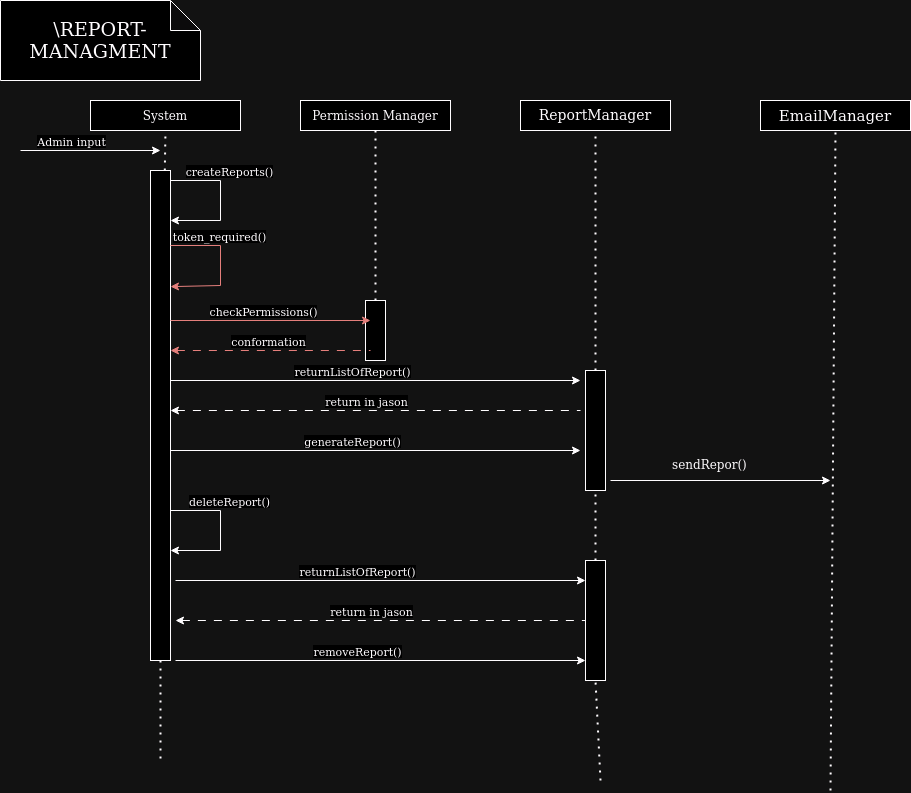

The diagram above was exported from draw.io. Its source (the exported page's mxGraphModel, read from the mxfile embedded in the PNG):
<mxGraphModel dx="1434" dy="748" grid="1" gridSize="10" guides="1" tooltips="1" connect="1" arrows="1" fold="1" page="1" pageScale="1" pageWidth="850" pageHeight="1100" math="0" shadow="0">
  <root>
    <mxCell id="0" />
    <mxCell id="1" parent="0" />
    <mxCell id="Uu2_LYkz_IEdC3YA4C9A-1" value="" style="rounded=0;whiteSpace=wrap;html=1;" parent="1" vertex="1">
      <mxGeometry x="385" y="310" width="20" height="60" as="geometry" />
    </mxCell>
    <mxCell id="Uu2_LYkz_IEdC3YA4C9A-2" value="" style="rounded=0;whiteSpace=wrap;html=1;" parent="1" vertex="1">
      <mxGeometry x="170" y="180" width="20" height="490" as="geometry" />
    </mxCell>
    <mxCell id="Uu2_LYkz_IEdC3YA4C9A-3" value="System" style="rounded=0;whiteSpace=wrap;html=1;" parent="1" vertex="1">
      <mxGeometry x="110" y="110" width="150" height="30" as="geometry" />
    </mxCell>
    <mxCell id="Uu2_LYkz_IEdC3YA4C9A-4" value="" style="endArrow=none;dashed=1;html=1;dashPattern=1 3;strokeWidth=2;rounded=0;entryX=0.5;entryY=1;entryDx=0;entryDy=0;" parent="1" source="Uu2_LYkz_IEdC3YA4C9A-2" target="Uu2_LYkz_IEdC3YA4C9A-3" edge="1">
      <mxGeometry width="50" height="50" relative="1" as="geometry">
        <mxPoint x="185" y="600" as="sourcePoint" />
        <mxPoint x="450" y="280" as="targetPoint" />
      </mxGeometry>
    </mxCell>
    <mxCell id="Uu2_LYkz_IEdC3YA4C9A-5" value="&lt;font style=&quot;font-size: 19px;&quot;&gt;\REPORT-MANAGMENT&lt;br&gt;&lt;/font&gt;" style="shape=note;whiteSpace=wrap;html=1;backgroundOutline=1;darkOpacity=0.05;" parent="1" vertex="1">
      <mxGeometry x="20" y="10" width="200" height="80" as="geometry" />
    </mxCell>
    <mxCell id="Uu2_LYkz_IEdC3YA4C9A-6" value="" style="endArrow=classic;html=1;rounded=0;" parent="1" edge="1">
      <mxGeometry width="50" height="50" relative="1" as="geometry">
        <mxPoint x="40" y="160" as="sourcePoint" />
        <mxPoint x="180" y="160" as="targetPoint" />
      </mxGeometry>
    </mxCell>
    <mxCell id="Uu2_LYkz_IEdC3YA4C9A-7" value="Admin input" style="edgeLabel;html=1;align=center;verticalAlign=middle;resizable=0;points=[];" parent="Uu2_LYkz_IEdC3YA4C9A-6" vertex="1" connectable="0">
      <mxGeometry x="-0.6118" y="-2" relative="1" as="geometry">
        <mxPoint x="23" y="-12" as="offset" />
      </mxGeometry>
    </mxCell>
    <mxCell id="Uu2_LYkz_IEdC3YA4C9A-8" value="" style="endArrow=classic;html=1;rounded=0;" parent="1" edge="1">
      <mxGeometry width="50" height="50" relative="1" as="geometry">
        <mxPoint x="190" y="190" as="sourcePoint" />
        <mxPoint x="190" y="230" as="targetPoint" />
        <Array as="points">
          <mxPoint x="240" y="190" />
          <mxPoint x="240" y="230" />
        </Array>
      </mxGeometry>
    </mxCell>
    <mxCell id="Uu2_LYkz_IEdC3YA4C9A-9" value="createReports()" style="edgeLabel;html=1;align=center;verticalAlign=middle;resizable=0;points=[];" parent="Uu2_LYkz_IEdC3YA4C9A-8" vertex="1" connectable="0">
      <mxGeometry x="-0.6118" y="-2" relative="1" as="geometry">
        <mxPoint x="31" y="-12" as="offset" />
      </mxGeometry>
    </mxCell>
    <mxCell id="Uu2_LYkz_IEdC3YA4C9A-10" value="" style="endArrow=classic;html=1;rounded=0;" parent="1" edge="1">
      <mxGeometry width="50" height="50" relative="1" as="geometry">
        <mxPoint x="190" y="390" as="sourcePoint" />
        <mxPoint x="600" y="390" as="targetPoint" />
      </mxGeometry>
    </mxCell>
    <mxCell id="Uu2_LYkz_IEdC3YA4C9A-11" value="returnListOfReport()" style="edgeLabel;html=1;align=center;verticalAlign=middle;resizable=0;points=[];" parent="Uu2_LYkz_IEdC3YA4C9A-10" vertex="1" connectable="0">
      <mxGeometry x="-0.6118" y="-2" relative="1" as="geometry">
        <mxPoint x="101" y="-12" as="offset" />
      </mxGeometry>
    </mxCell>
    <mxCell id="Uu2_LYkz_IEdC3YA4C9A-12" value="" style="endArrow=none;html=1;rounded=0;dashed=1;dashPattern=8 8;startArrow=classic;startFill=1;endFill=0;" parent="1" edge="1">
      <mxGeometry width="50" height="50" relative="1" as="geometry">
        <mxPoint x="190" y="420" as="sourcePoint" />
        <mxPoint x="600" y="420" as="targetPoint" />
      </mxGeometry>
    </mxCell>
    <mxCell id="Uu2_LYkz_IEdC3YA4C9A-13" value="return in jason" style="edgeLabel;html=1;align=center;verticalAlign=middle;resizable=0;points=[];" parent="Uu2_LYkz_IEdC3YA4C9A-12" vertex="1" connectable="0">
      <mxGeometry x="0.2972" y="2" relative="1" as="geometry">
        <mxPoint x="-71" y="-8" as="offset" />
      </mxGeometry>
    </mxCell>
    <mxCell id="Uu2_LYkz_IEdC3YA4C9A-15" value="&lt;font style=&quot;font-size: 14px;&quot;&gt;ReportManager&lt;/font&gt;" style="rounded=0;whiteSpace=wrap;html=1;" parent="1" vertex="1">
      <mxGeometry x="540" y="110" width="150" height="30" as="geometry" />
    </mxCell>
    <mxCell id="Uu2_LYkz_IEdC3YA4C9A-16" value="" style="endArrow=none;dashed=1;html=1;dashPattern=1 3;strokeWidth=2;rounded=0;entryX=0.5;entryY=1;entryDx=0;entryDy=0;" parent="1" source="Uu2_LYkz_IEdC3YA4C9A-18" target="Uu2_LYkz_IEdC3YA4C9A-15" edge="1">
      <mxGeometry width="50" height="50" relative="1" as="geometry">
        <mxPoint x="615" y="650" as="sourcePoint" />
        <mxPoint x="610" y="250" as="targetPoint" />
      </mxGeometry>
    </mxCell>
    <mxCell id="Uu2_LYkz_IEdC3YA4C9A-17" value="" style="endArrow=none;dashed=1;html=1;dashPattern=1 3;strokeWidth=2;rounded=0;entryX=0.5;entryY=1;entryDx=0;entryDy=0;" parent="1" source="Uu2_LYkz_IEdC3YA4C9A-63" target="Uu2_LYkz_IEdC3YA4C9A-18" edge="1">
      <mxGeometry width="50" height="50" relative="1" as="geometry">
        <mxPoint x="620" y="790" as="sourcePoint" />
        <mxPoint x="615" y="140" as="targetPoint" />
      </mxGeometry>
    </mxCell>
    <mxCell id="Uu2_LYkz_IEdC3YA4C9A-18" value="" style="rounded=0;whiteSpace=wrap;html=1;" parent="1" vertex="1">
      <mxGeometry x="605" y="380" width="20" height="120" as="geometry" />
    </mxCell>
    <mxCell id="Uu2_LYkz_IEdC3YA4C9A-19" value="" style="endArrow=classic;html=1;rounded=0;fillColor=#f8cecc;strokeColor=#b85450;entryX=1;entryY=0.237;entryDx=0;entryDy=0;entryPerimeter=0;" parent="1" target="Uu2_LYkz_IEdC3YA4C9A-2" edge="1">
      <mxGeometry width="50" height="50" relative="1" as="geometry">
        <mxPoint x="190" y="255" as="sourcePoint" />
        <mxPoint x="180" y="300" as="targetPoint" />
        <Array as="points">
          <mxPoint x="240" y="255" />
          <mxPoint x="240" y="295" />
        </Array>
      </mxGeometry>
    </mxCell>
    <mxCell id="Uu2_LYkz_IEdC3YA4C9A-20" value="token_required()" style="edgeLabel;html=1;align=center;verticalAlign=middle;resizable=0;points=[];" parent="Uu2_LYkz_IEdC3YA4C9A-19" vertex="1" connectable="0">
      <mxGeometry x="-0.6118" y="-2" relative="1" as="geometry">
        <mxPoint x="21" y="-12" as="offset" />
      </mxGeometry>
    </mxCell>
    <mxCell id="Uu2_LYkz_IEdC3YA4C9A-21" value="Permission Manager" style="rounded=0;whiteSpace=wrap;html=1;" parent="1" vertex="1">
      <mxGeometry x="320" y="110" width="150" height="30" as="geometry" />
    </mxCell>
    <mxCell id="Uu2_LYkz_IEdC3YA4C9A-22" value="" style="endArrow=none;dashed=1;html=1;dashPattern=1 3;strokeWidth=2;rounded=0;entryX=0.5;entryY=1;entryDx=0;entryDy=0;" parent="1" source="Uu2_LYkz_IEdC3YA4C9A-1" target="Uu2_LYkz_IEdC3YA4C9A-21" edge="1">
      <mxGeometry width="50" height="50" relative="1" as="geometry">
        <mxPoint x="400" y="600" as="sourcePoint" />
        <mxPoint x="390" y="250" as="targetPoint" />
      </mxGeometry>
    </mxCell>
    <mxCell id="Uu2_LYkz_IEdC3YA4C9A-23" value="" style="endArrow=classic;html=1;rounded=0;fillColor=#f8cecc;strokeColor=#b85450;" parent="1" edge="1">
      <mxGeometry width="50" height="50" relative="1" as="geometry">
        <mxPoint x="190" y="330" as="sourcePoint" />
        <mxPoint x="390" y="330" as="targetPoint" />
      </mxGeometry>
    </mxCell>
    <mxCell id="Uu2_LYkz_IEdC3YA4C9A-24" value="checkPermissions()" style="edgeLabel;html=1;align=center;verticalAlign=middle;resizable=0;points=[];" parent="Uu2_LYkz_IEdC3YA4C9A-23" vertex="1" connectable="0">
      <mxGeometry x="-0.6118" y="-2" relative="1" as="geometry">
        <mxPoint x="53" y="-12" as="offset" />
      </mxGeometry>
    </mxCell>
    <mxCell id="Uu2_LYkz_IEdC3YA4C9A-25" value="" style="endArrow=none;html=1;rounded=0;dashed=1;dashPattern=8 8;startArrow=classic;startFill=1;endFill=0;fillColor=#f8cecc;strokeColor=#b85450;" parent="1" edge="1">
      <mxGeometry width="50" height="50" relative="1" as="geometry">
        <mxPoint x="190" y="360" as="sourcePoint" />
        <mxPoint x="390" y="360" as="targetPoint" />
      </mxGeometry>
    </mxCell>
    <mxCell id="Uu2_LYkz_IEdC3YA4C9A-26" value="conformation" style="edgeLabel;html=1;align=center;verticalAlign=middle;resizable=0;points=[];" parent="Uu2_LYkz_IEdC3YA4C9A-25" vertex="1" connectable="0">
      <mxGeometry x="0.2972" y="2" relative="1" as="geometry">
        <mxPoint x="-33" y="-8" as="offset" />
      </mxGeometry>
    </mxCell>
    <mxCell id="Uu2_LYkz_IEdC3YA4C9A-27" value="" style="endArrow=none;dashed=1;html=1;dashPattern=1 3;strokeWidth=2;rounded=0;entryX=0.5;entryY=1;entryDx=0;entryDy=0;exitX=0.5;exitY=1;exitDx=0;exitDy=0;" parent="1" source="Uu2_LYkz_IEdC3YA4C9A-1" target="Uu2_LYkz_IEdC3YA4C9A-1" edge="1">
      <mxGeometry width="50" height="50" relative="1" as="geometry">
        <mxPoint x="395" y="470" as="sourcePoint" />
        <mxPoint x="395" y="140" as="targetPoint" />
      </mxGeometry>
    </mxCell>
    <mxCell id="Uu2_LYkz_IEdC3YA4C9A-42" value="&lt;font style=&quot;font-size: 15px;&quot;&gt;EmailManager&lt;/font&gt;" style="rounded=0;whiteSpace=wrap;html=1;" parent="1" vertex="1">
      <mxGeometry x="780" y="110" width="150" height="30" as="geometry" />
    </mxCell>
    <mxCell id="Uu2_LYkz_IEdC3YA4C9A-43" value="" style="endArrow=none;dashed=1;html=1;dashPattern=1 3;strokeWidth=2;rounded=0;entryX=0.5;entryY=1;entryDx=0;entryDy=0;" parent="1" target="Uu2_LYkz_IEdC3YA4C9A-42" edge="1">
      <mxGeometry width="50" height="50" relative="1" as="geometry">
        <mxPoint x="850" y="800" as="sourcePoint" />
        <mxPoint x="850" y="250" as="targetPoint" />
      </mxGeometry>
    </mxCell>
    <mxCell id="Uu2_LYkz_IEdC3YA4C9A-47" value="" style="endArrow=none;dashed=1;html=1;dashPattern=1 3;strokeWidth=2;rounded=0;" parent="1" edge="1">
      <mxGeometry width="50" height="50" relative="1" as="geometry">
        <mxPoint x="180" y="670" as="sourcePoint" />
        <mxPoint x="180" y="770" as="targetPoint" />
      </mxGeometry>
    </mxCell>
    <mxCell id="Uu2_LYkz_IEdC3YA4C9A-49" value="" style="endArrow=classic;html=1;rounded=0;" parent="1" edge="1">
      <mxGeometry width="50" height="50" relative="1" as="geometry">
        <mxPoint x="190" y="460" as="sourcePoint" />
        <mxPoint x="600" y="460" as="targetPoint" />
      </mxGeometry>
    </mxCell>
    <mxCell id="Uu2_LYkz_IEdC3YA4C9A-50" value="generateReport()" style="edgeLabel;html=1;align=center;verticalAlign=middle;resizable=0;points=[];" parent="Uu2_LYkz_IEdC3YA4C9A-49" vertex="1" connectable="0">
      <mxGeometry x="-0.6118" y="-2" relative="1" as="geometry">
        <mxPoint x="101" y="-12" as="offset" />
      </mxGeometry>
    </mxCell>
    <mxCell id="Uu2_LYkz_IEdC3YA4C9A-51" value="sendRepor()" style="text;whiteSpace=wrap;html=1;" parent="1" vertex="1">
      <mxGeometry x="690" y="460" width="110" height="40" as="geometry" />
    </mxCell>
    <mxCell id="Uu2_LYkz_IEdC3YA4C9A-52" value="" style="endArrow=classic;html=1;rounded=0;" parent="1" edge="1">
      <mxGeometry width="50" height="50" relative="1" as="geometry">
        <mxPoint x="630" y="490" as="sourcePoint" />
        <mxPoint x="850" y="490" as="targetPoint" />
      </mxGeometry>
    </mxCell>
    <mxCell id="Uu2_LYkz_IEdC3YA4C9A-54" value="" style="endArrow=classic;html=1;rounded=0;" parent="1" edge="1">
      <mxGeometry width="50" height="50" relative="1" as="geometry">
        <mxPoint x="190" y="520" as="sourcePoint" />
        <mxPoint x="190" y="560" as="targetPoint" />
        <Array as="points">
          <mxPoint x="240" y="520" />
          <mxPoint x="240" y="560" />
        </Array>
      </mxGeometry>
    </mxCell>
    <mxCell id="Uu2_LYkz_IEdC3YA4C9A-55" value="deleteReport()" style="edgeLabel;html=1;align=center;verticalAlign=middle;resizable=0;points=[];" parent="Uu2_LYkz_IEdC3YA4C9A-54" vertex="1" connectable="0">
      <mxGeometry x="-0.6118" y="-2" relative="1" as="geometry">
        <mxPoint x="31" y="-12" as="offset" />
      </mxGeometry>
    </mxCell>
    <mxCell id="Uu2_LYkz_IEdC3YA4C9A-56" value="" style="endArrow=classic;html=1;rounded=0;" parent="1" edge="1">
      <mxGeometry width="50" height="50" relative="1" as="geometry">
        <mxPoint x="195" y="590" as="sourcePoint" />
        <mxPoint x="605" y="590" as="targetPoint" />
      </mxGeometry>
    </mxCell>
    <mxCell id="Uu2_LYkz_IEdC3YA4C9A-57" value="returnListOfReport()" style="edgeLabel;html=1;align=center;verticalAlign=middle;resizable=0;points=[];" parent="Uu2_LYkz_IEdC3YA4C9A-56" vertex="1" connectable="0">
      <mxGeometry x="-0.6118" y="-2" relative="1" as="geometry">
        <mxPoint x="101" y="-12" as="offset" />
      </mxGeometry>
    </mxCell>
    <mxCell id="Uu2_LYkz_IEdC3YA4C9A-58" value="" style="endArrow=none;html=1;rounded=0;dashed=1;dashPattern=8 8;startArrow=classic;startFill=1;endFill=0;" parent="1" edge="1">
      <mxGeometry width="50" height="50" relative="1" as="geometry">
        <mxPoint x="195" y="630" as="sourcePoint" />
        <mxPoint x="605" y="630" as="targetPoint" />
      </mxGeometry>
    </mxCell>
    <mxCell id="Uu2_LYkz_IEdC3YA4C9A-59" value="return in jason" style="edgeLabel;html=1;align=center;verticalAlign=middle;resizable=0;points=[];" parent="Uu2_LYkz_IEdC3YA4C9A-58" vertex="1" connectable="0">
      <mxGeometry x="0.2972" y="2" relative="1" as="geometry">
        <mxPoint x="-71" y="-8" as="offset" />
      </mxGeometry>
    </mxCell>
    <mxCell id="Uu2_LYkz_IEdC3YA4C9A-60" value="" style="endArrow=classic;html=1;rounded=0;" parent="1" edge="1">
      <mxGeometry width="50" height="50" relative="1" as="geometry">
        <mxPoint x="195" y="670" as="sourcePoint" />
        <mxPoint x="605" y="670" as="targetPoint" />
      </mxGeometry>
    </mxCell>
    <mxCell id="Uu2_LYkz_IEdC3YA4C9A-61" value="removeReport()" style="edgeLabel;html=1;align=center;verticalAlign=middle;resizable=0;points=[];" parent="Uu2_LYkz_IEdC3YA4C9A-60" vertex="1" connectable="0">
      <mxGeometry x="-0.6118" y="-2" relative="1" as="geometry">
        <mxPoint x="101" y="-12" as="offset" />
      </mxGeometry>
    </mxCell>
    <mxCell id="Uu2_LYkz_IEdC3YA4C9A-65" value="" style="endArrow=none;dashed=1;html=1;dashPattern=1 3;strokeWidth=2;rounded=0;entryX=0.5;entryY=1;entryDx=0;entryDy=0;" parent="1" target="Uu2_LYkz_IEdC3YA4C9A-63" edge="1">
      <mxGeometry width="50" height="50" relative="1" as="geometry">
        <mxPoint x="620" y="790" as="sourcePoint" />
        <mxPoint x="615" y="500" as="targetPoint" />
      </mxGeometry>
    </mxCell>
    <mxCell id="Uu2_LYkz_IEdC3YA4C9A-63" value="" style="rounded=0;whiteSpace=wrap;html=1;" parent="1" vertex="1">
      <mxGeometry x="605" y="570" width="20" height="120" as="geometry" />
    </mxCell>
  </root>
</mxGraphModel>